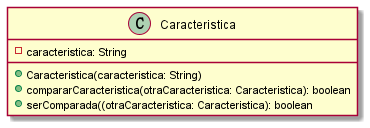

The diagram above was rendered by PlantUML. Its source (embedded in the PNG):
@startuml

class Caracteristica {
    -caracteristica: String

    +Caracteristica(caracteristica: String)
    +compararCaracteristica(otraCaracteristica: Caracteristica): boolean
    +serComparada((otraCaracteristica: Caracteristica): boolean
}

@enduml